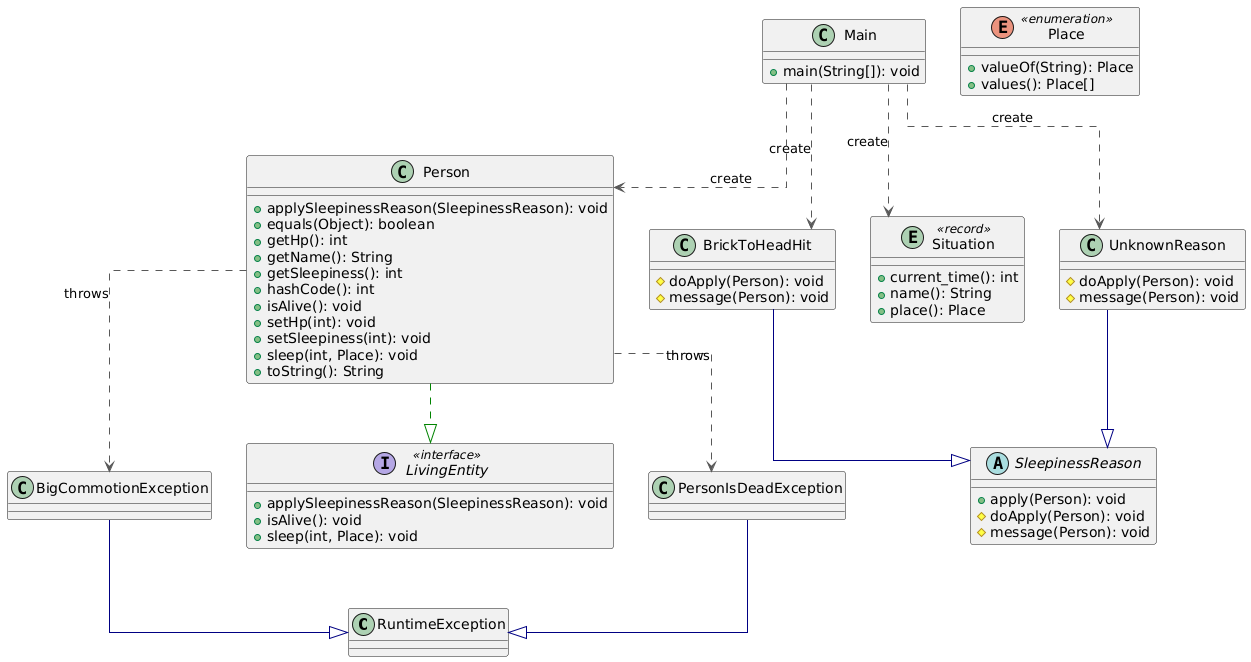

The diagram above was rendered by PlantUML. Its source (embedded in the PNG):
@startuml
top to bottom direction
skinparam linetype ortho

class RuntimeException
class BigCommotionException
class BrickToHeadHit {
  # doApply(Person): void
  # message(Person): void
}
interface LivingEntity << interface >> {
  + applySleepinessReason(SleepinessReason): void
  + isAlive(): void
  + sleep(int, Place): void
}
class Main {
  + main(String[]): void
}
class Person {
  + applySleepinessReason(SleepinessReason): void
  + equals(Object): boolean
  + getHp(): int
  + getName(): String
  + getSleepiness(): int
  + hashCode(): int
  + isAlive(): void
  + setHp(int): void
  + setSleepiness(int): void
  + sleep(int, Place): void
  + toString(): String
}
class PersonIsDeadException
enum Place << enumeration >> {
  + valueOf(String): Place
  + values(): Place[]
}
entity Situation << record >> {
  + current_time(): int
  + name(): String
  + place(): Place
}
abstract class SleepinessReason {
  + apply(Person): void
  # doApply(Person): void
  # message(Person): void
}
class UnknownReason {
  # doApply(Person): void
  # message(Person): void
}

BrickToHeadHit         -[#000082,plain]-^  SleepinessReason      
Person                 -[#008200,dashed]-^  LivingEntity          
UnknownReason          -[#000082,plain]-^  SleepinessReason

BigCommotionException-[#000082,plain]-^  RuntimeException
PersonIsDeadException-[#000082,plain]-^  RuntimeException

Main                   -[#595959,dashed]->  BrickToHeadHit        : "«create»"
Main                   -[#595959,dashed]->  Person                : "«create»"
Main                   -[#595959,dashed]->  Situation             : "«create»"
Main                   -[#595959,dashed]->  UnknownReason         : "«create»"
Person                 -[#595959,dashed]->  BigCommotionException : "«throws»"
Person                 -[#595959,dashed]->  PersonIsDeadException : "«throws»"
@enduml